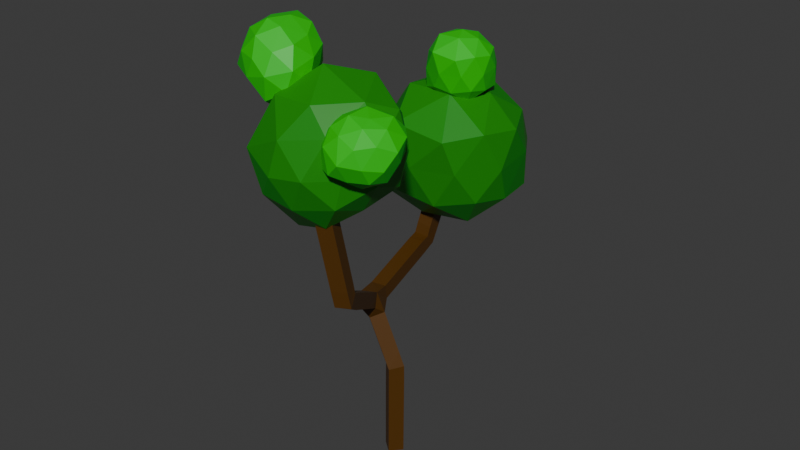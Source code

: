 # Source: Low_Poly_Tree2.blend  (saved by Blender 4.2.66; exported with 4.5.12 LTS)
import bpy
from mathutils import Matrix  # noqa: F401  (used for matrix-valued properties, if any)

bpy.ops.wm.read_factory_settings(use_empty=True)
scene = bpy.context.scene
scene.name = 'Scene'

# ---- collections
col_collection = bpy.data.collections.new('Collection'); scene.collection.children.link(col_collection)

# ---- materials (node trees are filled in below, after node groups)
mat_x = bpy.data.materials.new('マテリアル')
mat_002 = bpy.data.materials.new('マテリアル.002')
mat_001 = bpy.data.materials.new('マテリアル.001')

# ---- material node trees
mat_x.use_nodes = True; mat_x.node_tree.nodes.clear()
_N = mat_x.node_tree.nodes; _L = mat_x.node_tree.links
n0 = _N.new('ShaderNodeBsdfPrincipled'); n0.name = 'プリンシプルBSDF'; n0.location = (10, 300)
n0.inputs[0].default_value = (0.08561, 0.0325, 0.0007941, 1.0)
n1 = _N.new('ShaderNodeOutputMaterial'); n1.name = 'マテリアル出力'; n1.location = (300, 300)
_L.new(n0.outputs[0], n1.inputs[0])
n1.is_active_output = True
mat_002.use_nodes = True; mat_002.node_tree.nodes.clear()
_N = mat_002.node_tree.nodes; _L = mat_002.node_tree.links
n0 = _N.new('ShaderNodeBsdfPrincipled'); n0.name = 'プリンシプルBSDF'; n0.location = (10, 300)
n0.inputs[0].default_value = (0.0, 0.5679, 0.005143, 1.0)
n1 = _N.new('ShaderNodeOutputMaterial'); n1.name = 'マテリアル出力'; n1.location = (300, 300)
_L.new(n0.outputs[0], n1.inputs[0])
n1.is_active_output = True
mat_001.use_nodes = True; mat_001.node_tree.nodes.clear()
_N = mat_001.node_tree.nodes; _L = mat_001.node_tree.links
n0 = _N.new('ShaderNodeBsdfPrincipled'); n0.name = 'プリンシプルBSDF'; n0.location = (10, 300)
n0.inputs[0].default_value = (0.003499, 0.247, 0.0, 1.0)
n1 = _N.new('ShaderNodeOutputMaterial'); n1.name = 'マテリアル出力'; n1.location = (300, 300)
_L.new(n0.outputs[0], n1.inputs[0])
n1.is_active_output = True

# ---- world
world_world = bpy.data.worlds.new('World'); scene.world = world_world
world_world.use_nodes = True; world_world.node_tree.nodes.clear()
_N = world_world.node_tree.nodes; _L = world_world.node_tree.links
n0 = _N.new('ShaderNodeOutputWorld'); n0.name = 'World Output'; n0.location = (300, 300)
n1 = _N.new('ShaderNodeBackground'); n1.name = 'Background'; n1.location = (10, 300)
n1.inputs[0].default_value = (0.05088, 0.05088, 0.05088, 1.0)
_L.new(n1.outputs[0], n0.inputs[0])
n0.is_active_output = True
world_world.color = (0.05088, 0.05088, 0.05088)
world_world.sun_shadow_jitter_overblur = 0.0

# ---- meshes
me_x = bpy.data.meshes.new('平面')
me_x.from_pydata([(0.01493, 0.06922, -0.3877), (0.6641, -2.851, 6.816), (-0.7393, -0.1449, 5.079), (0.1057, -0.003869, 2.919), (-1.319, 3.203, 5.728), (0.319, -3.353, 10.37), (-1.101, 3.786, 7.624)], [(1, 5), (2, 4), (2, 1), (3, 2), (0, 3), (4, 6)], [])
_uv = me_x.uv_layers.new(name='UVマップ')
_uv.uv.foreach_set('vector', [])
me_x.materials.append(mat_x)
me_x.update()
me_ico__005 = bpy.data.meshes.new('ICO球.005')
me_ico__005.from_pydata([(-4.328, 3.831, -2.492), (-4.068, 3.643, -2.293), (-4.427, 3.527, -2.293), (-4.648, 3.831, -2.293), (-4.414, 4.189, -2.355), (-4.053, 4.018, -2.32), (-4.154, 3.493, -1.97), (-4.573, 3.625, -1.982), (-4.582, 4.086, -1.973), (-4.21, 4.099, -1.984), (-3.989, 3.828, -1.966), (-4.328, 3.831, -1.775), (-4.386, 3.652, -2.438), (-4.171, 3.728, -2.449), (-4.233, 3.542, -2.322), (-4.022, 3.813, -2.315), (-4.179, 3.943, -2.434), (-4.52, 3.83, -2.452), (-4.574, 3.601, -2.343), (-4.373, 4.013, -2.482), (-4.602, 4.06, -2.388), (-4.218, 4.152, -2.355), (-3.987, 3.721, -2.133), (-4.015, 3.958, -2.121), (-4.328, 3.473, -2.133), (-4.117, 3.542, -2.133), (-4.668, 3.721, -2.133), (-4.538, 3.542, -2.133), (-4.507, 4.189, -2.19), (-4.728, 3.997, -2.171), (-4.117, 4.121, -2.133), (-4.299, 4.221, -2.172), (-4.024, 3.627, -1.941), (-4.408, 3.471, -1.929), (-4.674, 3.869, -1.945), (-4.415, 4.143, -1.959), (-4.081, 4.011, -1.945), (-4.242, 3.659, -1.804), (-4.139, 3.831, -1.828), (-4.479, 3.668, -1.811), (-4.48, 3.942, -1.828), (-4.269, 4.011, -1.828)], [], [(0, 13, 12), (1, 13, 15), (0, 12, 17), (0, 17, 19), (0, 19, 16), (1, 15, 22), (2, 14, 24), (3, 18, 26), (4, 20, 28), (5, 21, 30), (1, 22, 25), (2, 24, 27), (3, 26, 29), (4, 28, 31), (5, 30, 23), (6, 32, 37), (7, 33, 39), (8, 34, 40), (9, 35, 41), (10, 36, 38), (38, 41, 11), (38, 36, 41), (36, 9, 41), (41, 40, 11), (41, 35, 40), (35, 8, 40), (40, 39, 11), (40, 34, 39), (34, 7, 39), (39, 37, 11), (39, 33, 37), (33, 6, 37), (37, 38, 11), (37, 32, 38), (32, 10, 38), (23, 36, 10), (23, 30, 36), (30, 9, 36), (31, 35, 9), (31, 28, 35), (28, 8, 35), (29, 34, 8), (29, 26, 34), (26, 7, 34), (27, 33, 7), (27, 24, 33), (24, 6, 33), (25, 32, 6), (25, 22, 32), (22, 10, 32), (30, 31, 9), (30, 21, 31), (21, 4, 31), (28, 29, 8), (28, 20, 29), (20, 3, 29), (26, 27, 7), (26, 18, 27), (18, 2, 27), (24, 25, 6), (24, 14, 25), (14, 1, 25), (22, 23, 10), (22, 15, 23), (15, 5, 23), (16, 21, 5), (16, 19, 21), (19, 4, 21), (19, 20, 4), (19, 17, 20), (17, 3, 20), (17, 18, 3), (17, 12, 18), (12, 2, 18), (15, 16, 5), (15, 13, 16), (13, 0, 16), (12, 14, 2), (12, 13, 14), (13, 1, 14)])
_uv = me_ico__005.uv_layers.new(name='UVマップ')
_uv.uv.foreach_set('vector', [0.1818, 0.0, 0.2273, 0.07873, 0.1364, 0.07873, 0.2727, 0.1575, 0.3182, 0.07873, 0.3636, 0.1575, 0.9091, 0.0, 0.9545, 0.07873, 0.8636, 0.07873, 0.7273, 0.0, 0.7727, 0.07873, 0.6818, 0.07873, 0.5455, 0.0, 0.5909, 0.07873, 0.5, 0.07873, 0.2727, 0.1575, 0.3636, 0.1575, 0.3182, 0.2362, 0.09091, 0.1575, 0.1818, 0.1575, 0.1364, 0.2362, 0.8182, 0.1575, 0.9091, 0.1575, 0.8636, 0.2362, 0.6364, 0.1575, 0.7273, 0.1575, 0.6818, 0.2362, 0.4545, 0.1575, 0.5455, 0.1575, 0.5, 0.2362, 0.2727, 0.1575, 0.3182, 0.2362, 0.2273, 0.2362, 0.09091, 0.1575, 0.1364, 0.2362, 0.04546, 0.2362, 0.8182, 0.1575, 0.8636, 0.2362, 0.7727, 0.2362, 0.6364, 0.1575, 0.6818, 0.2362, 0.5909, 0.2362, 0.4545, 0.1575, 0.5, 0.2362, 0.4091, 0.2362, 0.1818, 0.3149, 0.2727, 0.3149, 0.2273, 0.3937, 0.0, 0.3149, 0.09091, 0.3149, 0.04546, 0.3937, 0.7273, 0.3149, 0.8182, 0.3149, 0.7727, 0.3937, 0.5455, 0.3149, 0.6364, 0.3149, 0.5909, 0.3937, 0.3636, 0.3149, 0.4545, 0.3149, 0.4091, 0.3937, 0.4091, 0.3937, 0.5, 0.3937, 0.4545, 0.4724, 0.4091, 0.3937, 0.4545, 0.3149, 0.5, 0.3937, 0.4545, 0.3149, 0.5455, 0.3149, 0.5, 0.3937, 0.5909, 0.3937, 0.6818, 0.3937, 0.6364, 0.4724, 0.5909, 0.3937, 0.6364, 0.3149, 0.6818, 0.3937, 0.6364, 0.3149, 0.7273, 0.3149, 0.6818, 0.3937, 0.7727, 0.3937, 0.8636, 0.3937, 0.8182, 0.4724, 0.7727, 0.3937, 0.8182, 0.3149, 0.8636, 0.3937, 0.8182, 0.3149, 0.9091, 0.3149, 0.8636, 0.3937, 0.04546, 0.3937, 0.1364, 0.3937, 0.09091, 0.4724, 0.04546, 0.3937, 0.09091, 0.3149, 0.1364, 0.3937, 0.09091, 0.3149, 0.1818, 0.3149, 0.1364, 0.3937, 0.2273, 0.3937, 0.3182, 0.3937, 0.2727, 0.4724, 0.2273, 0.3937, 0.2727, 0.3149, 0.3182, 0.3937, 0.2727, 0.3149, 0.3636, 0.3149, 0.3182, 0.3937, 0.4091, 0.2362, 0.4545, 0.3149, 0.3636, 0.3149, 0.4091, 0.2362, 0.5, 0.2362, 0.4545, 0.3149, 0.5, 0.2362, 0.5455, 0.3149, 0.4545, 0.3149, 0.5909, 0.2362, 0.6364, 0.3149, 0.5455, 0.3149, 0.5909, 0.2362, 0.6818, 0.2362, 0.6364, 0.3149, 0.6818, 0.2362, 0.7273, 0.3149, 0.6364, 0.3149, 0.7727, 0.2362, 0.8182, 0.3149, 0.7273, 0.3149, 0.7727, 0.2362, 0.8636, 0.2362, 0.8182, 0.3149, 0.8636, 0.2362, 0.9091, 0.3149, 0.8182, 0.3149, 0.04546, 0.2362, 0.09091, 0.3149, 0.0, 0.3149, 0.04546, 0.2362, 0.1364, 0.2362, 0.09091, 0.3149, 0.1364, 0.2362, 0.1818, 0.3149, 0.09091, 0.3149, 0.2273, 0.2362, 0.2727, 0.3149, 0.1818, 0.3149, 0.2273, 0.2362, 0.3182, 0.2362, 0.2727, 0.3149, 0.3182, 0.2362, 0.3636, 0.3149, 0.2727, 0.3149, 0.5, 0.2362, 0.5909, 0.2362, 0.5455, 0.3149, 0.5, 0.2362, 0.5455, 0.1575, 0.5909, 0.2362, 0.5455, 0.1575, 0.6364, 0.1575, 0.5909, 0.2362, 0.6818, 0.2362, 0.7727, 0.2362, 0.7273, 0.3149, 0.6818, 0.2362, 0.7273, 0.1575, 0.7727, 0.2362, 0.7273, 0.1575, 0.8182, 0.1575, 0.7727, 0.2362, 0.8636, 0.2362, 0.9545, 0.2362, 0.9091, 0.3149, 0.8636, 0.2362, 0.9091, 0.1575, 0.9545, 0.2362, 0.9091, 0.1575, 1.0, 0.1575, 0.9545, 0.2362, 0.1364, 0.2362, 0.2273, 0.2362, 0.1818, 0.3149, 0.1364, 0.2362, 0.1818, 0.1575, 0.2273, 0.2362, 0.1818, 0.1575, 0.2727, 0.1575, 0.2273, 0.2362, 0.3182, 0.2362, 0.4091, 0.2362, 0.3636, 0.3149, 0.3182, 0.2362, 0.3636, 0.1575, 0.4091, 0.2362, 0.3636, 0.1575, 0.4545, 0.1575, 0.4091, 0.2362, 0.5, 0.07873, 0.5455, 0.1575, 0.4545, 0.1575, 0.5, 0.07873, 0.5909, 0.07873, 0.5455, 0.1575, 0.5909, 0.07873, 0.6364, 0.1575, 0.5455, 0.1575, 0.6818, 0.07873, 0.7273, 0.1575, 0.6364, 0.1575, 0.6818, 0.07873, 0.7727, 0.07873, 0.7273, 0.1575, 0.7727, 0.07873, 0.8182, 0.1575, 0.7273, 0.1575, 0.8636, 0.07873, 0.9091, 0.1575, 0.8182, 0.1575, 0.8636, 0.07873, 0.9545, 0.07873, 0.9091, 0.1575, 0.9545, 0.07873, 1.0, 0.1575, 0.9091, 0.1575, 0.3636, 0.1575, 0.4091, 0.07873, 0.4545, 0.1575, 0.3636, 0.1575, 0.3182, 0.07873, 0.4091, 0.07873, 0.3182, 0.07873, 0.3636, 0.0, 0.4091, 0.07873, 0.1364, 0.07873, 0.1818, 0.1575, 0.09091, 0.1575, 0.1364, 0.07873, 0.2273, 0.07873, 0.1818, 0.1575, 0.2273, 0.07873, 0.2727, 0.1575, 0.1818, 0.1575])
me_ico__005.materials.append(mat_002)
me_ico__005.update()
me_ico__004 = bpy.data.meshes.new('ICO球.004')
me_ico__004.from_pydata([(-6.956, 0.7852, 1.337), (-6.697, 0.5969, 1.535), (-7.055, 0.4805, 1.535), (-7.277, 0.7852, 1.535), (-7.042, 1.142, 1.473), (-6.682, 0.9714, 1.508), (-6.782, 0.4464, 1.859), (-7.201, 0.5788, 1.846), (-7.211, 1.04, 1.855), (-6.838, 1.053, 1.844), (-6.617, 0.782, 1.862), (-6.956, 0.7852, 2.053), (-7.014, 0.6061, 1.39), (-6.8, 0.682, 1.379), (-6.862, 0.4954, 1.506), (-6.65, 0.7669, 1.513), (-6.807, 0.8963, 1.394), (-7.149, 0.7837, 1.376), (-7.202, 0.5543, 1.485), (-7.002, 0.9666, 1.346), (-7.23, 1.014, 1.44), (-6.847, 1.105, 1.473), (-6.615, 0.6745, 1.695), (-6.643, 0.9115, 1.707), (-6.956, 0.427, 1.695), (-6.746, 0.4954, 1.695), (-7.297, 0.6745, 1.695), (-7.167, 0.4954, 1.695), (-7.136, 1.142, 1.638), (-7.357, 0.9509, 1.657), (-6.746, 1.075, 1.695), (-6.928, 1.175, 1.656), (-6.653, 0.5811, 1.887), (-7.036, 0.4248, 1.899), (-7.302, 0.8229, 1.883), (-7.044, 1.097, 1.869), (-6.71, 0.9644, 1.883), (-6.871, 0.6124, 2.024), (-6.768, 0.7852, 2.0), (-7.108, 0.6213, 2.017), (-7.109, 0.896, 2.0), (-6.898, 0.9644, 2.0)], [], [(0, 13, 12), (1, 13, 15), (0, 12, 17), (0, 17, 19), (0, 19, 16), (1, 15, 22), (2, 14, 24), (3, 18, 26), (4, 20, 28), (5, 21, 30), (1, 22, 25), (2, 24, 27), (3, 26, 29), (4, 28, 31), (5, 30, 23), (6, 32, 37), (7, 33, 39), (8, 34, 40), (9, 35, 41), (10, 36, 38), (38, 41, 11), (38, 36, 41), (36, 9, 41), (41, 40, 11), (41, 35, 40), (35, 8, 40), (40, 39, 11), (40, 34, 39), (34, 7, 39), (39, 37, 11), (39, 33, 37), (33, 6, 37), (37, 38, 11), (37, 32, 38), (32, 10, 38), (23, 36, 10), (23, 30, 36), (30, 9, 36), (31, 35, 9), (31, 28, 35), (28, 8, 35), (29, 34, 8), (29, 26, 34), (26, 7, 34), (27, 33, 7), (27, 24, 33), (24, 6, 33), (25, 32, 6), (25, 22, 32), (22, 10, 32), (30, 31, 9), (30, 21, 31), (21, 4, 31), (28, 29, 8), (28, 20, 29), (20, 3, 29), (26, 27, 7), (26, 18, 27), (18, 2, 27), (24, 25, 6), (24, 14, 25), (14, 1, 25), (22, 23, 10), (22, 15, 23), (15, 5, 23), (16, 21, 5), (16, 19, 21), (19, 4, 21), (19, 20, 4), (19, 17, 20), (17, 3, 20), (17, 18, 3), (17, 12, 18), (12, 2, 18), (15, 16, 5), (15, 13, 16), (13, 0, 16), (12, 14, 2), (12, 13, 14), (13, 1, 14)])
_uv = me_ico__004.uv_layers.new(name='UVマップ')
_uv.uv.foreach_set('vector', [0.1818, 0.0, 0.2273, 0.07873, 0.1364, 0.07873, 0.2727, 0.1575, 0.3182, 0.07873, 0.3636, 0.1575, 0.9091, 0.0, 0.9545, 0.07873, 0.8636, 0.07873, 0.7273, 0.0, 0.7727, 0.07873, 0.6818, 0.07873, 0.5455, 0.0, 0.5909, 0.07873, 0.5, 0.07873, 0.2727, 0.1575, 0.3636, 0.1575, 0.3182, 0.2362, 0.09091, 0.1575, 0.1818, 0.1575, 0.1364, 0.2362, 0.8182, 0.1575, 0.9091, 0.1575, 0.8636, 0.2362, 0.6364, 0.1575, 0.7273, 0.1575, 0.6818, 0.2362, 0.4545, 0.1575, 0.5455, 0.1575, 0.5, 0.2362, 0.2727, 0.1575, 0.3182, 0.2362, 0.2273, 0.2362, 0.09091, 0.1575, 0.1364, 0.2362, 0.04546, 0.2362, 0.8182, 0.1575, 0.8636, 0.2362, 0.7727, 0.2362, 0.6364, 0.1575, 0.6818, 0.2362, 0.5909, 0.2362, 0.4545, 0.1575, 0.5, 0.2362, 0.4091, 0.2362, 0.1818, 0.3149, 0.2727, 0.3149, 0.2273, 0.3937, 0.0, 0.3149, 0.09091, 0.3149, 0.04546, 0.3937, 0.7273, 0.3149, 0.8182, 0.3149, 0.7727, 0.3937, 0.5455, 0.3149, 0.6364, 0.3149, 0.5909, 0.3937, 0.3636, 0.3149, 0.4545, 0.3149, 0.4091, 0.3937, 0.4091, 0.3937, 0.5, 0.3937, 0.4545, 0.4724, 0.4091, 0.3937, 0.4545, 0.3149, 0.5, 0.3937, 0.4545, 0.3149, 0.5455, 0.3149, 0.5, 0.3937, 0.5909, 0.3937, 0.6818, 0.3937, 0.6364, 0.4724, 0.5909, 0.3937, 0.6364, 0.3149, 0.6818, 0.3937, 0.6364, 0.3149, 0.7273, 0.3149, 0.6818, 0.3937, 0.7727, 0.3937, 0.8636, 0.3937, 0.8182, 0.4724, 0.7727, 0.3937, 0.8182, 0.3149, 0.8636, 0.3937, 0.8182, 0.3149, 0.9091, 0.3149, 0.8636, 0.3937, 0.04546, 0.3937, 0.1364, 0.3937, 0.09091, 0.4724, 0.04546, 0.3937, 0.09091, 0.3149, 0.1364, 0.3937, 0.09091, 0.3149, 0.1818, 0.3149, 0.1364, 0.3937, 0.2273, 0.3937, 0.3182, 0.3937, 0.2727, 0.4724, 0.2273, 0.3937, 0.2727, 0.3149, 0.3182, 0.3937, 0.2727, 0.3149, 0.3636, 0.3149, 0.3182, 0.3937, 0.4091, 0.2362, 0.4545, 0.3149, 0.3636, 0.3149, 0.4091, 0.2362, 0.5, 0.2362, 0.4545, 0.3149, 0.5, 0.2362, 0.5455, 0.3149, 0.4545, 0.3149, 0.5909, 0.2362, 0.6364, 0.3149, 0.5455, 0.3149, 0.5909, 0.2362, 0.6818, 0.2362, 0.6364, 0.3149, 0.6818, 0.2362, 0.7273, 0.3149, 0.6364, 0.3149, 0.7727, 0.2362, 0.8182, 0.3149, 0.7273, 0.3149, 0.7727, 0.2362, 0.8636, 0.2362, 0.8182, 0.3149, 0.8636, 0.2362, 0.9091, 0.3149, 0.8182, 0.3149, 0.04546, 0.2362, 0.09091, 0.3149, 0.0, 0.3149, 0.04546, 0.2362, 0.1364, 0.2362, 0.09091, 0.3149, 0.1364, 0.2362, 0.1818, 0.3149, 0.09091, 0.3149, 0.2273, 0.2362, 0.2727, 0.3149, 0.1818, 0.3149, 0.2273, 0.2362, 0.3182, 0.2362, 0.2727, 0.3149, 0.3182, 0.2362, 0.3636, 0.3149, 0.2727, 0.3149, 0.5, 0.2362, 0.5909, 0.2362, 0.5455, 0.3149, 0.5, 0.2362, 0.5455, 0.1575, 0.5909, 0.2362, 0.5455, 0.1575, 0.6364, 0.1575, 0.5909, 0.2362, 0.6818, 0.2362, 0.7727, 0.2362, 0.7273, 0.3149, 0.6818, 0.2362, 0.7273, 0.1575, 0.7727, 0.2362, 0.7273, 0.1575, 0.8182, 0.1575, 0.7727, 0.2362, 0.8636, 0.2362, 0.9545, 0.2362, 0.9091, 0.3149, 0.8636, 0.2362, 0.9091, 0.1575, 0.9545, 0.2362, 0.9091, 0.1575, 1.0, 0.1575, 0.9545, 0.2362, 0.1364, 0.2362, 0.2273, 0.2362, 0.1818, 0.3149, 0.1364, 0.2362, 0.1818, 0.1575, 0.2273, 0.2362, 0.1818, 0.1575, 0.2727, 0.1575, 0.2273, 0.2362, 0.3182, 0.2362, 0.4091, 0.2362, 0.3636, 0.3149, 0.3182, 0.2362, 0.3636, 0.1575, 0.4091, 0.2362, 0.3636, 0.1575, 0.4545, 0.1575, 0.4091, 0.2362, 0.5, 0.07873, 0.5455, 0.1575, 0.4545, 0.1575, 0.5, 0.07873, 0.5909, 0.07873, 0.5455, 0.1575, 0.5909, 0.07873, 0.6364, 0.1575, 0.5455, 0.1575, 0.6818, 0.07873, 0.7273, 0.1575, 0.6364, 0.1575, 0.6818, 0.07873, 0.7727, 0.07873, 0.7273, 0.1575, 0.7727, 0.07873, 0.8182, 0.1575, 0.7273, 0.1575, 0.8636, 0.07873, 0.9091, 0.1575, 0.8182, 0.1575, 0.8636, 0.07873, 0.9545, 0.07873, 0.9091, 0.1575, 0.9545, 0.07873, 1.0, 0.1575, 0.9091, 0.1575, 0.3636, 0.1575, 0.4091, 0.07873, 0.4545, 0.1575, 0.3636, 0.1575, 0.3182, 0.07873, 0.4091, 0.07873, 0.3182, 0.07873, 0.3636, 0.0, 0.4091, 0.07873, 0.1364, 0.07873, 0.1818, 0.1575, 0.09091, 0.1575, 0.1364, 0.07873, 0.2273, 0.07873, 0.1818, 0.1575, 0.2273, 0.07873, 0.2727, 0.1575, 0.1818, 0.1575])
me_ico__004.materials.append(mat_002)
me_ico__004.update()
me_ico__003 = bpy.data.meshes.new('ICO球.003')
me_ico__003.from_pydata([(0.2146, -2.063, -7.357), (0.4739, -2.252, -7.159), (0.1156, -2.368, -7.159), (-0.1058, -2.063, -7.159), (0.1285, -1.706, -7.221), (0.4887, -1.877, -7.186), (0.3885, -2.402, -6.835), (-0.03059, -2.27, -6.848), (-0.03967, -1.809, -6.839), (0.3325, -1.796, -6.85), (0.5537, -2.067, -6.832), (0.2146, -2.063, -6.641), (0.1564, -2.242, -7.304), (0.3707, -2.167, -7.315), (0.3088, -2.353, -7.187), (0.5207, -2.082, -7.181), (0.3635, -1.952, -7.3), (0.02209, -2.065, -7.318), (-0.03138, -2.294, -7.209), (0.1693, -1.882, -7.348), (-0.05964, -1.835, -7.254), (0.3243, -1.743, -7.221), (0.5554, -2.174, -6.999), (0.5277, -1.937, -6.987), (0.2146, -2.422, -6.999), (0.4252, -2.353, -6.999), (-0.1261, -2.174, -6.999), (0.004039, -2.353, -6.999), (0.03501, -1.706, -7.056), (-0.1858, -1.898, -7.037), (0.4252, -1.773, -6.999), (0.2432, -1.674, -7.038), (0.5178, -2.267, -6.807), (0.1346, -2.424, -6.795), (-0.1316, -2.026, -6.811), (0.1269, -1.751, -6.825), (0.4612, -1.884, -6.811), (0.3, -2.236, -6.67), (0.403, -2.063, -6.694), (0.06315, -2.227, -6.677), (0.06224, -1.953, -6.694), (0.2728, -1.884, -6.694)], [], [(0, 13, 12), (1, 13, 15), (0, 12, 17), (0, 17, 19), (0, 19, 16), (1, 15, 22), (2, 14, 24), (3, 18, 26), (4, 20, 28), (5, 21, 30), (1, 22, 25), (2, 24, 27), (3, 26, 29), (4, 28, 31), (5, 30, 23), (6, 32, 37), (7, 33, 39), (8, 34, 40), (9, 35, 41), (10, 36, 38), (38, 41, 11), (38, 36, 41), (36, 9, 41), (41, 40, 11), (41, 35, 40), (35, 8, 40), (40, 39, 11), (40, 34, 39), (34, 7, 39), (39, 37, 11), (39, 33, 37), (33, 6, 37), (37, 38, 11), (37, 32, 38), (32, 10, 38), (23, 36, 10), (23, 30, 36), (30, 9, 36), (31, 35, 9), (31, 28, 35), (28, 8, 35), (29, 34, 8), (29, 26, 34), (26, 7, 34), (27, 33, 7), (27, 24, 33), (24, 6, 33), (25, 32, 6), (25, 22, 32), (22, 10, 32), (30, 31, 9), (30, 21, 31), (21, 4, 31), (28, 29, 8), (28, 20, 29), (20, 3, 29), (26, 27, 7), (26, 18, 27), (18, 2, 27), (24, 25, 6), (24, 14, 25), (14, 1, 25), (22, 23, 10), (22, 15, 23), (15, 5, 23), (16, 21, 5), (16, 19, 21), (19, 4, 21), (19, 20, 4), (19, 17, 20), (17, 3, 20), (17, 18, 3), (17, 12, 18), (12, 2, 18), (15, 16, 5), (15, 13, 16), (13, 0, 16), (12, 14, 2), (12, 13, 14), (13, 1, 14)])
_uv = me_ico__003.uv_layers.new(name='UVマップ')
_uv.uv.foreach_set('vector', [0.1818, 0.0, 0.2273, 0.07873, 0.1364, 0.07873, 0.2727, 0.1575, 0.3182, 0.07873, 0.3636, 0.1575, 0.9091, 0.0, 0.9545, 0.07873, 0.8636, 0.07873, 0.7273, 0.0, 0.7727, 0.07873, 0.6818, 0.07873, 0.5455, 0.0, 0.5909, 0.07873, 0.5, 0.07873, 0.2727, 0.1575, 0.3636, 0.1575, 0.3182, 0.2362, 0.09091, 0.1575, 0.1818, 0.1575, 0.1364, 0.2362, 0.8182, 0.1575, 0.9091, 0.1575, 0.8636, 0.2362, 0.6364, 0.1575, 0.7273, 0.1575, 0.6818, 0.2362, 0.4545, 0.1575, 0.5455, 0.1575, 0.5, 0.2362, 0.2727, 0.1575, 0.3182, 0.2362, 0.2273, 0.2362, 0.09091, 0.1575, 0.1364, 0.2362, 0.04546, 0.2362, 0.8182, 0.1575, 0.8636, 0.2362, 0.7727, 0.2362, 0.6364, 0.1575, 0.6818, 0.2362, 0.5909, 0.2362, 0.4545, 0.1575, 0.5, 0.2362, 0.4091, 0.2362, 0.1818, 0.3149, 0.2727, 0.3149, 0.2273, 0.3937, 0.0, 0.3149, 0.09091, 0.3149, 0.04546, 0.3937, 0.7273, 0.3149, 0.8182, 0.3149, 0.7727, 0.3937, 0.5455, 0.3149, 0.6364, 0.3149, 0.5909, 0.3937, 0.3636, 0.3149, 0.4545, 0.3149, 0.4091, 0.3937, 0.4091, 0.3937, 0.5, 0.3937, 0.4545, 0.4724, 0.4091, 0.3937, 0.4545, 0.3149, 0.5, 0.3937, 0.4545, 0.3149, 0.5455, 0.3149, 0.5, 0.3937, 0.5909, 0.3937, 0.6818, 0.3937, 0.6364, 0.4724, 0.5909, 0.3937, 0.6364, 0.3149, 0.6818, 0.3937, 0.6364, 0.3149, 0.7273, 0.3149, 0.6818, 0.3937, 0.7727, 0.3937, 0.8636, 0.3937, 0.8182, 0.4724, 0.7727, 0.3937, 0.8182, 0.3149, 0.8636, 0.3937, 0.8182, 0.3149, 0.9091, 0.3149, 0.8636, 0.3937, 0.04546, 0.3937, 0.1364, 0.3937, 0.09091, 0.4724, 0.04546, 0.3937, 0.09091, 0.3149, 0.1364, 0.3937, 0.09091, 0.3149, 0.1818, 0.3149, 0.1364, 0.3937, 0.2273, 0.3937, 0.3182, 0.3937, 0.2727, 0.4724, 0.2273, 0.3937, 0.2727, 0.3149, 0.3182, 0.3937, 0.2727, 0.3149, 0.3636, 0.3149, 0.3182, 0.3937, 0.4091, 0.2362, 0.4545, 0.3149, 0.3636, 0.3149, 0.4091, 0.2362, 0.5, 0.2362, 0.4545, 0.3149, 0.5, 0.2362, 0.5455, 0.3149, 0.4545, 0.3149, 0.5909, 0.2362, 0.6364, 0.3149, 0.5455, 0.3149, 0.5909, 0.2362, 0.6818, 0.2362, 0.6364, 0.3149, 0.6818, 0.2362, 0.7273, 0.3149, 0.6364, 0.3149, 0.7727, 0.2362, 0.8182, 0.3149, 0.7273, 0.3149, 0.7727, 0.2362, 0.8636, 0.2362, 0.8182, 0.3149, 0.8636, 0.2362, 0.9091, 0.3149, 0.8182, 0.3149, 0.04546, 0.2362, 0.09091, 0.3149, 0.0, 0.3149, 0.04546, 0.2362, 0.1364, 0.2362, 0.09091, 0.3149, 0.1364, 0.2362, 0.1818, 0.3149, 0.09091, 0.3149, 0.2273, 0.2362, 0.2727, 0.3149, 0.1818, 0.3149, 0.2273, 0.2362, 0.3182, 0.2362, 0.2727, 0.3149, 0.3182, 0.2362, 0.3636, 0.3149, 0.2727, 0.3149, 0.5, 0.2362, 0.5909, 0.2362, 0.5455, 0.3149, 0.5, 0.2362, 0.5455, 0.1575, 0.5909, 0.2362, 0.5455, 0.1575, 0.6364, 0.1575, 0.5909, 0.2362, 0.6818, 0.2362, 0.7727, 0.2362, 0.7273, 0.3149, 0.6818, 0.2362, 0.7273, 0.1575, 0.7727, 0.2362, 0.7273, 0.1575, 0.8182, 0.1575, 0.7727, 0.2362, 0.8636, 0.2362, 0.9545, 0.2362, 0.9091, 0.3149, 0.8636, 0.2362, 0.9091, 0.1575, 0.9545, 0.2362, 0.9091, 0.1575, 1.0, 0.1575, 0.9545, 0.2362, 0.1364, 0.2362, 0.2273, 0.2362, 0.1818, 0.3149, 0.1364, 0.2362, 0.1818, 0.1575, 0.2273, 0.2362, 0.1818, 0.1575, 0.2727, 0.1575, 0.2273, 0.2362, 0.3182, 0.2362, 0.4091, 0.2362, 0.3636, 0.3149, 0.3182, 0.2362, 0.3636, 0.1575, 0.4091, 0.2362, 0.3636, 0.1575, 0.4545, 0.1575, 0.4091, 0.2362, 0.5, 0.07873, 0.5455, 0.1575, 0.4545, 0.1575, 0.5, 0.07873, 0.5909, 0.07873, 0.5455, 0.1575, 0.5909, 0.07873, 0.6364, 0.1575, 0.5455, 0.1575, 0.6818, 0.07873, 0.7273, 0.1575, 0.6364, 0.1575, 0.6818, 0.07873, 0.7727, 0.07873, 0.7273, 0.1575, 0.7727, 0.07873, 0.8182, 0.1575, 0.7273, 0.1575, 0.8636, 0.07873, 0.9091, 0.1575, 0.8182, 0.1575, 0.8636, 0.07873, 0.9545, 0.07873, 0.9091, 0.1575, 0.9545, 0.07873, 1.0, 0.1575, 0.9091, 0.1575, 0.3636, 0.1575, 0.4091, 0.07873, 0.4545, 0.1575, 0.3636, 0.1575, 0.3182, 0.07873, 0.4091, 0.07873, 0.3182, 0.07873, 0.3636, 0.0, 0.4091, 0.07873, 0.1364, 0.07873, 0.1818, 0.1575, 0.09091, 0.1575, 0.1364, 0.07873, 0.2273, 0.07873, 0.1818, 0.1575, 0.2273, 0.07873, 0.2727, 0.1575, 0.1818, 0.1575])
me_ico__003.materials.append(mat_002)
me_ico__003.update()
me_ico__002 = bpy.data.meshes.new('ICO球.002')
me_ico__002.from_pydata([(-2.662, -5.338, -5.72), (-2.403, -5.527, -5.522), (-2.761, -5.643, -5.522), (-2.983, -5.338, -5.522), (-2.748, -4.981, -5.583), (-2.388, -5.152, -5.548), (-2.488, -5.677, -5.198), (-2.908, -5.545, -5.21), (-2.917, -5.084, -5.201), (-2.544, -5.071, -5.212), (-2.323, -5.342, -5.194), (-2.662, -5.338, -5.003), (-2.72, -5.518, -5.666), (-2.506, -5.442, -5.678), (-2.568, -5.628, -5.55), (-2.356, -5.357, -5.543), (-2.513, -5.227, -5.663), (-2.855, -5.34, -5.681), (-2.908, -5.569, -5.572), (-2.708, -5.157, -5.71), (-2.937, -5.11, -5.617), (-2.553, -5.018, -5.583), (-2.322, -5.449, -5.362), (-2.349, -5.212, -5.349), (-2.662, -5.697, -5.362), (-2.452, -5.628, -5.362), (-3.003, -5.449, -5.362), (-2.873, -5.628, -5.362), (-2.842, -4.981, -5.418), (-3.063, -5.173, -5.399), (-2.452, -5.049, -5.362), (-2.634, -4.949, -5.4), (-2.359, -5.543, -5.17), (-2.742, -5.699, -5.158), (-3.009, -5.301, -5.173), (-2.75, -5.026, -5.187), (-2.416, -5.159, -5.173), (-2.577, -5.511, -5.032), (-2.474, -5.338, -5.057), (-2.814, -5.502, -5.039), (-2.815, -5.228, -5.057), (-2.604, -5.159, -5.057)], [], [(0, 13, 12), (1, 13, 15), (0, 12, 17), (0, 17, 19), (0, 19, 16), (1, 15, 22), (2, 14, 24), (3, 18, 26), (4, 20, 28), (5, 21, 30), (1, 22, 25), (2, 24, 27), (3, 26, 29), (4, 28, 31), (5, 30, 23), (6, 32, 37), (7, 33, 39), (8, 34, 40), (9, 35, 41), (10, 36, 38), (38, 41, 11), (38, 36, 41), (36, 9, 41), (41, 40, 11), (41, 35, 40), (35, 8, 40), (40, 39, 11), (40, 34, 39), (34, 7, 39), (39, 37, 11), (39, 33, 37), (33, 6, 37), (37, 38, 11), (37, 32, 38), (32, 10, 38), (23, 36, 10), (23, 30, 36), (30, 9, 36), (31, 35, 9), (31, 28, 35), (28, 8, 35), (29, 34, 8), (29, 26, 34), (26, 7, 34), (27, 33, 7), (27, 24, 33), (24, 6, 33), (25, 32, 6), (25, 22, 32), (22, 10, 32), (30, 31, 9), (30, 21, 31), (21, 4, 31), (28, 29, 8), (28, 20, 29), (20, 3, 29), (26, 27, 7), (26, 18, 27), (18, 2, 27), (24, 25, 6), (24, 14, 25), (14, 1, 25), (22, 23, 10), (22, 15, 23), (15, 5, 23), (16, 21, 5), (16, 19, 21), (19, 4, 21), (19, 20, 4), (19, 17, 20), (17, 3, 20), (17, 18, 3), (17, 12, 18), (12, 2, 18), (15, 16, 5), (15, 13, 16), (13, 0, 16), (12, 14, 2), (12, 13, 14), (13, 1, 14)])
_uv = me_ico__002.uv_layers.new(name='UVマップ')
_uv.uv.foreach_set('vector', [0.1818, 0.0, 0.2273, 0.07873, 0.1364, 0.07873, 0.2727, 0.1575, 0.3182, 0.07873, 0.3636, 0.1575, 0.9091, 0.0, 0.9545, 0.07873, 0.8636, 0.07873, 0.7273, 0.0, 0.7727, 0.07873, 0.6818, 0.07873, 0.5455, 0.0, 0.5909, 0.07873, 0.5, 0.07873, 0.2727, 0.1575, 0.3636, 0.1575, 0.3182, 0.2362, 0.09091, 0.1575, 0.1818, 0.1575, 0.1364, 0.2362, 0.8182, 0.1575, 0.9091, 0.1575, 0.8636, 0.2362, 0.6364, 0.1575, 0.7273, 0.1575, 0.6818, 0.2362, 0.4545, 0.1575, 0.5455, 0.1575, 0.5, 0.2362, 0.2727, 0.1575, 0.3182, 0.2362, 0.2273, 0.2362, 0.09091, 0.1575, 0.1364, 0.2362, 0.04546, 0.2362, 0.8182, 0.1575, 0.8636, 0.2362, 0.7727, 0.2362, 0.6364, 0.1575, 0.6818, 0.2362, 0.5909, 0.2362, 0.4545, 0.1575, 0.5, 0.2362, 0.4091, 0.2362, 0.1818, 0.3149, 0.2727, 0.3149, 0.2273, 0.3937, 0.0, 0.3149, 0.09091, 0.3149, 0.04546, 0.3937, 0.7273, 0.3149, 0.8182, 0.3149, 0.7727, 0.3937, 0.5455, 0.3149, 0.6364, 0.3149, 0.5909, 0.3937, 0.3636, 0.3149, 0.4545, 0.3149, 0.4091, 0.3937, 0.4091, 0.3937, 0.5, 0.3937, 0.4545, 0.4724, 0.4091, 0.3937, 0.4545, 0.3149, 0.5, 0.3937, 0.4545, 0.3149, 0.5455, 0.3149, 0.5, 0.3937, 0.5909, 0.3937, 0.6818, 0.3937, 0.6364, 0.4724, 0.5909, 0.3937, 0.6364, 0.3149, 0.6818, 0.3937, 0.6364, 0.3149, 0.7273, 0.3149, 0.6818, 0.3937, 0.7727, 0.3937, 0.8636, 0.3937, 0.8182, 0.4724, 0.7727, 0.3937, 0.8182, 0.3149, 0.8636, 0.3937, 0.8182, 0.3149, 0.9091, 0.3149, 0.8636, 0.3937, 0.04546, 0.3937, 0.1364, 0.3937, 0.09091, 0.4724, 0.04546, 0.3937, 0.09091, 0.3149, 0.1364, 0.3937, 0.09091, 0.3149, 0.1818, 0.3149, 0.1364, 0.3937, 0.2273, 0.3937, 0.3182, 0.3937, 0.2727, 0.4724, 0.2273, 0.3937, 0.2727, 0.3149, 0.3182, 0.3937, 0.2727, 0.3149, 0.3636, 0.3149, 0.3182, 0.3937, 0.4091, 0.2362, 0.4545, 0.3149, 0.3636, 0.3149, 0.4091, 0.2362, 0.5, 0.2362, 0.4545, 0.3149, 0.5, 0.2362, 0.5455, 0.3149, 0.4545, 0.3149, 0.5909, 0.2362, 0.6364, 0.3149, 0.5455, 0.3149, 0.5909, 0.2362, 0.6818, 0.2362, 0.6364, 0.3149, 0.6818, 0.2362, 0.7273, 0.3149, 0.6364, 0.3149, 0.7727, 0.2362, 0.8182, 0.3149, 0.7273, 0.3149, 0.7727, 0.2362, 0.8636, 0.2362, 0.8182, 0.3149, 0.8636, 0.2362, 0.9091, 0.3149, 0.8182, 0.3149, 0.04546, 0.2362, 0.09091, 0.3149, 0.0, 0.3149, 0.04546, 0.2362, 0.1364, 0.2362, 0.09091, 0.3149, 0.1364, 0.2362, 0.1818, 0.3149, 0.09091, 0.3149, 0.2273, 0.2362, 0.2727, 0.3149, 0.1818, 0.3149, 0.2273, 0.2362, 0.3182, 0.2362, 0.2727, 0.3149, 0.3182, 0.2362, 0.3636, 0.3149, 0.2727, 0.3149, 0.5, 0.2362, 0.5909, 0.2362, 0.5455, 0.3149, 0.5, 0.2362, 0.5455, 0.1575, 0.5909, 0.2362, 0.5455, 0.1575, 0.6364, 0.1575, 0.5909, 0.2362, 0.6818, 0.2362, 0.7727, 0.2362, 0.7273, 0.3149, 0.6818, 0.2362, 0.7273, 0.1575, 0.7727, 0.2362, 0.7273, 0.1575, 0.8182, 0.1575, 0.7727, 0.2362, 0.8636, 0.2362, 0.9545, 0.2362, 0.9091, 0.3149, 0.8636, 0.2362, 0.9091, 0.1575, 0.9545, 0.2362, 0.9091, 0.1575, 1.0, 0.1575, 0.9545, 0.2362, 0.1364, 0.2362, 0.2273, 0.2362, 0.1818, 0.3149, 0.1364, 0.2362, 0.1818, 0.1575, 0.2273, 0.2362, 0.1818, 0.1575, 0.2727, 0.1575, 0.2273, 0.2362, 0.3182, 0.2362, 0.4091, 0.2362, 0.3636, 0.3149, 0.3182, 0.2362, 0.3636, 0.1575, 0.4091, 0.2362, 0.3636, 0.1575, 0.4545, 0.1575, 0.4091, 0.2362, 0.5, 0.07873, 0.5455, 0.1575, 0.4545, 0.1575, 0.5, 0.07873, 0.5909, 0.07873, 0.5455, 0.1575, 0.5909, 0.07873, 0.6364, 0.1575, 0.5455, 0.1575, 0.6818, 0.07873, 0.7273, 0.1575, 0.6364, 0.1575, 0.6818, 0.07873, 0.7727, 0.07873, 0.7273, 0.1575, 0.7727, 0.07873, 0.8182, 0.1575, 0.7273, 0.1575, 0.8636, 0.07873, 0.9091, 0.1575, 0.8182, 0.1575, 0.8636, 0.07873, 0.9545, 0.07873, 0.9091, 0.1575, 0.9545, 0.07873, 1.0, 0.1575, 0.9091, 0.1575, 0.3636, 0.1575, 0.4091, 0.07873, 0.4545, 0.1575, 0.3636, 0.1575, 0.3182, 0.07873, 0.4091, 0.07873, 0.3182, 0.07873, 0.3636, 0.0, 0.4091, 0.07873, 0.1364, 0.07873, 0.1818, 0.1575, 0.09091, 0.1575, 0.1364, 0.07873, 0.2273, 0.07873, 0.1818, 0.1575, 0.2273, 0.07873, 0.2727, 0.1575, 0.1818, 0.1575])
me_ico__002.materials.append(mat_002)
me_ico__002.update()
me_ico__001 = bpy.data.meshes.new('ICO球.001')
me_ico__001.from_pydata([(2.687, -2.13, -0.3931), (2.946, -2.319, -0.195), (2.588, -2.435, -0.195), (2.366, -2.13, -0.195), (2.601, -1.773, -0.2562), (2.961, -1.944, -0.2214), (2.861, -2.469, 0.129), (2.442, -2.337, 0.1165), (2.433, -1.876, 0.1254), (2.805, -1.863, 0.1144), (3.026, -2.134, 0.1328), (2.687, -2.13, 0.3235), (2.629, -2.309, -0.3395), (2.843, -2.234, -0.351), (2.781, -2.42, -0.2231), (2.993, -2.149, -0.2167), (2.836, -2.019, -0.336), (2.494, -2.132, -0.3539), (2.441, -2.361, -0.245), (2.642, -1.949, -0.3837), (2.413, -1.902, -0.2899), (2.797, -1.81, -0.2566), (3.028, -2.241, -0.03478), (3.0, -2.004, -0.02255), (2.687, -2.489, -0.03478), (2.898, -2.42, -0.03478), (2.346, -2.241, -0.03478), (2.476, -2.42, -0.03478), (2.507, -1.773, -0.09149), (2.286, -1.965, -0.07221), (2.898, -1.841, -0.03478), (2.716, -1.741, -0.07316), (2.99, -2.335, 0.1572), (2.607, -2.491, 0.1691), (2.341, -2.093, 0.1536), (2.599, -1.818, 0.1396), (2.933, -1.951, 0.1536), (2.772, -2.303, 0.2946), (2.875, -2.13, 0.27), (2.535, -2.294, 0.2878), (2.535, -2.02, 0.27), (2.745, -1.951, 0.27)], [], [(0, 13, 12), (1, 13, 15), (0, 12, 17), (0, 17, 19), (0, 19, 16), (1, 15, 22), (2, 14, 24), (3, 18, 26), (4, 20, 28), (5, 21, 30), (1, 22, 25), (2, 24, 27), (3, 26, 29), (4, 28, 31), (5, 30, 23), (6, 32, 37), (7, 33, 39), (8, 34, 40), (9, 35, 41), (10, 36, 38), (38, 41, 11), (38, 36, 41), (36, 9, 41), (41, 40, 11), (41, 35, 40), (35, 8, 40), (40, 39, 11), (40, 34, 39), (34, 7, 39), (39, 37, 11), (39, 33, 37), (33, 6, 37), (37, 38, 11), (37, 32, 38), (32, 10, 38), (23, 36, 10), (23, 30, 36), (30, 9, 36), (31, 35, 9), (31, 28, 35), (28, 8, 35), (29, 34, 8), (29, 26, 34), (26, 7, 34), (27, 33, 7), (27, 24, 33), (24, 6, 33), (25, 32, 6), (25, 22, 32), (22, 10, 32), (30, 31, 9), (30, 21, 31), (21, 4, 31), (28, 29, 8), (28, 20, 29), (20, 3, 29), (26, 27, 7), (26, 18, 27), (18, 2, 27), (24, 25, 6), (24, 14, 25), (14, 1, 25), (22, 23, 10), (22, 15, 23), (15, 5, 23), (16, 21, 5), (16, 19, 21), (19, 4, 21), (19, 20, 4), (19, 17, 20), (17, 3, 20), (17, 18, 3), (17, 12, 18), (12, 2, 18), (15, 16, 5), (15, 13, 16), (13, 0, 16), (12, 14, 2), (12, 13, 14), (13, 1, 14)])
_uv = me_ico__001.uv_layers.new(name='UVマップ')
_uv.uv.foreach_set('vector', [0.1818, 0.0, 0.2273, 0.07873, 0.1364, 0.07873, 0.2727, 0.1575, 0.3182, 0.07873, 0.3636, 0.1575, 0.9091, 0.0, 0.9545, 0.07873, 0.8636, 0.07873, 0.7273, 0.0, 0.7727, 0.07873, 0.6818, 0.07873, 0.5455, 0.0, 0.5909, 0.07873, 0.5, 0.07873, 0.2727, 0.1575, 0.3636, 0.1575, 0.3182, 0.2362, 0.09091, 0.1575, 0.1818, 0.1575, 0.1364, 0.2362, 0.8182, 0.1575, 0.9091, 0.1575, 0.8636, 0.2362, 0.6364, 0.1575, 0.7273, 0.1575, 0.6818, 0.2362, 0.4545, 0.1575, 0.5455, 0.1575, 0.5, 0.2362, 0.2727, 0.1575, 0.3182, 0.2362, 0.2273, 0.2362, 0.09091, 0.1575, 0.1364, 0.2362, 0.04546, 0.2362, 0.8182, 0.1575, 0.8636, 0.2362, 0.7727, 0.2362, 0.6364, 0.1575, 0.6818, 0.2362, 0.5909, 0.2362, 0.4545, 0.1575, 0.5, 0.2362, 0.4091, 0.2362, 0.1818, 0.3149, 0.2727, 0.3149, 0.2273, 0.3937, 0.0, 0.3149, 0.09091, 0.3149, 0.04546, 0.3937, 0.7273, 0.3149, 0.8182, 0.3149, 0.7727, 0.3937, 0.5455, 0.3149, 0.6364, 0.3149, 0.5909, 0.3937, 0.3636, 0.3149, 0.4545, 0.3149, 0.4091, 0.3937, 0.4091, 0.3937, 0.5, 0.3937, 0.4545, 0.4724, 0.4091, 0.3937, 0.4545, 0.3149, 0.5, 0.3937, 0.4545, 0.3149, 0.5455, 0.3149, 0.5, 0.3937, 0.5909, 0.3937, 0.6818, 0.3937, 0.6364, 0.4724, 0.5909, 0.3937, 0.6364, 0.3149, 0.6818, 0.3937, 0.6364, 0.3149, 0.7273, 0.3149, 0.6818, 0.3937, 0.7727, 0.3937, 0.8636, 0.3937, 0.8182, 0.4724, 0.7727, 0.3937, 0.8182, 0.3149, 0.8636, 0.3937, 0.8182, 0.3149, 0.9091, 0.3149, 0.8636, 0.3937, 0.04546, 0.3937, 0.1364, 0.3937, 0.09091, 0.4724, 0.04546, 0.3937, 0.09091, 0.3149, 0.1364, 0.3937, 0.09091, 0.3149, 0.1818, 0.3149, 0.1364, 0.3937, 0.2273, 0.3937, 0.3182, 0.3937, 0.2727, 0.4724, 0.2273, 0.3937, 0.2727, 0.3149, 0.3182, 0.3937, 0.2727, 0.3149, 0.3636, 0.3149, 0.3182, 0.3937, 0.4091, 0.2362, 0.4545, 0.3149, 0.3636, 0.3149, 0.4091, 0.2362, 0.5, 0.2362, 0.4545, 0.3149, 0.5, 0.2362, 0.5455, 0.3149, 0.4545, 0.3149, 0.5909, 0.2362, 0.6364, 0.3149, 0.5455, 0.3149, 0.5909, 0.2362, 0.6818, 0.2362, 0.6364, 0.3149, 0.6818, 0.2362, 0.7273, 0.3149, 0.6364, 0.3149, 0.7727, 0.2362, 0.8182, 0.3149, 0.7273, 0.3149, 0.7727, 0.2362, 0.8636, 0.2362, 0.8182, 0.3149, 0.8636, 0.2362, 0.9091, 0.3149, 0.8182, 0.3149, 0.04546, 0.2362, 0.09091, 0.3149, 0.0, 0.3149, 0.04546, 0.2362, 0.1364, 0.2362, 0.09091, 0.3149, 0.1364, 0.2362, 0.1818, 0.3149, 0.09091, 0.3149, 0.2273, 0.2362, 0.2727, 0.3149, 0.1818, 0.3149, 0.2273, 0.2362, 0.3182, 0.2362, 0.2727, 0.3149, 0.3182, 0.2362, 0.3636, 0.3149, 0.2727, 0.3149, 0.5, 0.2362, 0.5909, 0.2362, 0.5455, 0.3149, 0.5, 0.2362, 0.5455, 0.1575, 0.5909, 0.2362, 0.5455, 0.1575, 0.6364, 0.1575, 0.5909, 0.2362, 0.6818, 0.2362, 0.7727, 0.2362, 0.7273, 0.3149, 0.6818, 0.2362, 0.7273, 0.1575, 0.7727, 0.2362, 0.7273, 0.1575, 0.8182, 0.1575, 0.7727, 0.2362, 0.8636, 0.2362, 0.9545, 0.2362, 0.9091, 0.3149, 0.8636, 0.2362, 0.9091, 0.1575, 0.9545, 0.2362, 0.9091, 0.1575, 1.0, 0.1575, 0.9545, 0.2362, 0.1364, 0.2362, 0.2273, 0.2362, 0.1818, 0.3149, 0.1364, 0.2362, 0.1818, 0.1575, 0.2273, 0.2362, 0.1818, 0.1575, 0.2727, 0.1575, 0.2273, 0.2362, 0.3182, 0.2362, 0.4091, 0.2362, 0.3636, 0.3149, 0.3182, 0.2362, 0.3636, 0.1575, 0.4091, 0.2362, 0.3636, 0.1575, 0.4545, 0.1575, 0.4091, 0.2362, 0.5, 0.07873, 0.5455, 0.1575, 0.4545, 0.1575, 0.5, 0.07873, 0.5909, 0.07873, 0.5455, 0.1575, 0.5909, 0.07873, 0.6364, 0.1575, 0.5455, 0.1575, 0.6818, 0.07873, 0.7273, 0.1575, 0.6364, 0.1575, 0.6818, 0.07873, 0.7727, 0.07873, 0.7273, 0.1575, 0.7727, 0.07873, 0.8182, 0.1575, 0.7273, 0.1575, 0.8636, 0.07873, 0.9091, 0.1575, 0.8182, 0.1575, 0.8636, 0.07873, 0.9545, 0.07873, 0.9091, 0.1575, 0.9545, 0.07873, 1.0, 0.1575, 0.9091, 0.1575, 0.3636, 0.1575, 0.4091, 0.07873, 0.4545, 0.1575, 0.3636, 0.1575, 0.3182, 0.07873, 0.4091, 0.07873, 0.3182, 0.07873, 0.3636, 0.0, 0.4091, 0.07873, 0.1364, 0.07873, 0.1818, 0.1575, 0.09091, 0.1575, 0.1364, 0.07873, 0.2273, 0.07873, 0.1818, 0.1575, 0.2273, 0.07873, 0.2727, 0.1575, 0.1818, 0.1575])
me_ico__001.materials.append(mat_001)
me_ico__001.update()
me_ico = bpy.data.meshes.new('ICO球')
me_ico.from_pydata([(0.2106, -1.061, -2.86), (0.4699, -1.249, -2.662), (0.1116, -1.366, -2.662), (-0.1098, -1.061, -2.662), (0.1245, -0.7039, -2.723), (0.4847, -0.8749, -2.688), (0.3845, -1.4, -2.338), (-0.03461, -1.267, -2.35), (-0.04369, -0.8064, -2.341), (0.3285, -0.7933, -2.352), (0.5497, -1.064, -2.334), (0.2106, -1.061, -2.143), (0.1524, -1.24, -2.806), (0.3667, -1.164, -2.818), (0.3048, -1.351, -2.69), (0.5166, -1.079, -2.683), (0.3594, -0.9499, -2.803), (0.01807, -1.063, -2.821), (-0.0354, -1.292, -2.712), (0.1653, -0.8796, -2.85), (-0.06366, -0.8324, -2.757), (0.3203, -0.7409, -2.723), (0.5513, -1.172, -2.501), (0.5237, -0.9348, -2.489), (0.2106, -1.419, -2.501), (0.4212, -1.351, -2.501), (-0.1301, -1.172, -2.501), (1.914e-05, -1.351, -2.501), (0.03099, -0.7038, -2.558), (-0.1898, -0.8954, -2.539), (0.4212, -0.7711, -2.501), (0.2392, -0.6715, -2.54), (0.5138, -1.265, -2.309), (0.1306, -1.421, -2.298), (-0.1356, -1.023, -2.313), (0.1229, -0.7491, -2.327), (0.4572, -0.8818, -2.313), (0.296, -1.234, -2.172), (0.399, -1.061, -2.197), (0.05913, -1.225, -2.179), (0.05822, -0.9503, -2.197), (0.2688, -0.8818, -2.197)], [], [(0, 13, 12), (1, 13, 15), (0, 12, 17), (0, 17, 19), (0, 19, 16), (1, 15, 22), (2, 14, 24), (3, 18, 26), (4, 20, 28), (5, 21, 30), (1, 22, 25), (2, 24, 27), (3, 26, 29), (4, 28, 31), (5, 30, 23), (6, 32, 37), (7, 33, 39), (8, 34, 40), (9, 35, 41), (10, 36, 38), (38, 41, 11), (38, 36, 41), (36, 9, 41), (41, 40, 11), (41, 35, 40), (35, 8, 40), (40, 39, 11), (40, 34, 39), (34, 7, 39), (39, 37, 11), (39, 33, 37), (33, 6, 37), (37, 38, 11), (37, 32, 38), (32, 10, 38), (23, 36, 10), (23, 30, 36), (30, 9, 36), (31, 35, 9), (31, 28, 35), (28, 8, 35), (29, 34, 8), (29, 26, 34), (26, 7, 34), (27, 33, 7), (27, 24, 33), (24, 6, 33), (25, 32, 6), (25, 22, 32), (22, 10, 32), (30, 31, 9), (30, 21, 31), (21, 4, 31), (28, 29, 8), (28, 20, 29), (20, 3, 29), (26, 27, 7), (26, 18, 27), (18, 2, 27), (24, 25, 6), (24, 14, 25), (14, 1, 25), (22, 23, 10), (22, 15, 23), (15, 5, 23), (16, 21, 5), (16, 19, 21), (19, 4, 21), (19, 20, 4), (19, 17, 20), (17, 3, 20), (17, 18, 3), (17, 12, 18), (12, 2, 18), (15, 16, 5), (15, 13, 16), (13, 0, 16), (12, 14, 2), (12, 13, 14), (13, 1, 14)])
_uv = me_ico.uv_layers.new(name='UVマップ')
_uv.uv.foreach_set('vector', [0.1818, 0.0, 0.2273, 0.07873, 0.1364, 0.07873, 0.2727, 0.1575, 0.3182, 0.07873, 0.3636, 0.1575, 0.9091, 0.0, 0.9545, 0.07873, 0.8636, 0.07873, 0.7273, 0.0, 0.7727, 0.07873, 0.6818, 0.07873, 0.5455, 0.0, 0.5909, 0.07873, 0.5, 0.07873, 0.2727, 0.1575, 0.3636, 0.1575, 0.3182, 0.2362, 0.09091, 0.1575, 0.1818, 0.1575, 0.1364, 0.2362, 0.8182, 0.1575, 0.9091, 0.1575, 0.8636, 0.2362, 0.6364, 0.1575, 0.7273, 0.1575, 0.6818, 0.2362, 0.4545, 0.1575, 0.5455, 0.1575, 0.5, 0.2362, 0.2727, 0.1575, 0.3182, 0.2362, 0.2273, 0.2362, 0.09091, 0.1575, 0.1364, 0.2362, 0.04546, 0.2362, 0.8182, 0.1575, 0.8636, 0.2362, 0.7727, 0.2362, 0.6364, 0.1575, 0.6818, 0.2362, 0.5909, 0.2362, 0.4545, 0.1575, 0.5, 0.2362, 0.4091, 0.2362, 0.1818, 0.3149, 0.2727, 0.3149, 0.2273, 0.3937, 0.0, 0.3149, 0.09091, 0.3149, 0.04546, 0.3937, 0.7273, 0.3149, 0.8182, 0.3149, 0.7727, 0.3937, 0.5455, 0.3149, 0.6364, 0.3149, 0.5909, 0.3937, 0.3636, 0.3149, 0.4545, 0.3149, 0.4091, 0.3937, 0.4091, 0.3937, 0.5, 0.3937, 0.4545, 0.4724, 0.4091, 0.3937, 0.4545, 0.3149, 0.5, 0.3937, 0.4545, 0.3149, 0.5455, 0.3149, 0.5, 0.3937, 0.5909, 0.3937, 0.6818, 0.3937, 0.6364, 0.4724, 0.5909, 0.3937, 0.6364, 0.3149, 0.6818, 0.3937, 0.6364, 0.3149, 0.7273, 0.3149, 0.6818, 0.3937, 0.7727, 0.3937, 0.8636, 0.3937, 0.8182, 0.4724, 0.7727, 0.3937, 0.8182, 0.3149, 0.8636, 0.3937, 0.8182, 0.3149, 0.9091, 0.3149, 0.8636, 0.3937, 0.04546, 0.3937, 0.1364, 0.3937, 0.09091, 0.4724, 0.04546, 0.3937, 0.09091, 0.3149, 0.1364, 0.3937, 0.09091, 0.3149, 0.1818, 0.3149, 0.1364, 0.3937, 0.2273, 0.3937, 0.3182, 0.3937, 0.2727, 0.4724, 0.2273, 0.3937, 0.2727, 0.3149, 0.3182, 0.3937, 0.2727, 0.3149, 0.3636, 0.3149, 0.3182, 0.3937, 0.4091, 0.2362, 0.4545, 0.3149, 0.3636, 0.3149, 0.4091, 0.2362, 0.5, 0.2362, 0.4545, 0.3149, 0.5, 0.2362, 0.5455, 0.3149, 0.4545, 0.3149, 0.5909, 0.2362, 0.6364, 0.3149, 0.5455, 0.3149, 0.5909, 0.2362, 0.6818, 0.2362, 0.6364, 0.3149, 0.6818, 0.2362, 0.7273, 0.3149, 0.6364, 0.3149, 0.7727, 0.2362, 0.8182, 0.3149, 0.7273, 0.3149, 0.7727, 0.2362, 0.8636, 0.2362, 0.8182, 0.3149, 0.8636, 0.2362, 0.9091, 0.3149, 0.8182, 0.3149, 0.04546, 0.2362, 0.09091, 0.3149, 0.0, 0.3149, 0.04546, 0.2362, 0.1364, 0.2362, 0.09091, 0.3149, 0.1364, 0.2362, 0.1818, 0.3149, 0.09091, 0.3149, 0.2273, 0.2362, 0.2727, 0.3149, 0.1818, 0.3149, 0.2273, 0.2362, 0.3182, 0.2362, 0.2727, 0.3149, 0.3182, 0.2362, 0.3636, 0.3149, 0.2727, 0.3149, 0.5, 0.2362, 0.5909, 0.2362, 0.5455, 0.3149, 0.5, 0.2362, 0.5455, 0.1575, 0.5909, 0.2362, 0.5455, 0.1575, 0.6364, 0.1575, 0.5909, 0.2362, 0.6818, 0.2362, 0.7727, 0.2362, 0.7273, 0.3149, 0.6818, 0.2362, 0.7273, 0.1575, 0.7727, 0.2362, 0.7273, 0.1575, 0.8182, 0.1575, 0.7727, 0.2362, 0.8636, 0.2362, 0.9545, 0.2362, 0.9091, 0.3149, 0.8636, 0.2362, 0.9091, 0.1575, 0.9545, 0.2362, 0.9091, 0.1575, 1.0, 0.1575, 0.9545, 0.2362, 0.1364, 0.2362, 0.2273, 0.2362, 0.1818, 0.3149, 0.1364, 0.2362, 0.1818, 0.1575, 0.2273, 0.2362, 0.1818, 0.1575, 0.2727, 0.1575, 0.2273, 0.2362, 0.3182, 0.2362, 0.4091, 0.2362, 0.3636, 0.3149, 0.3182, 0.2362, 0.3636, 0.1575, 0.4091, 0.2362, 0.3636, 0.1575, 0.4545, 0.1575, 0.4091, 0.2362, 0.5, 0.07873, 0.5455, 0.1575, 0.4545, 0.1575, 0.5, 0.07873, 0.5909, 0.07873, 0.5455, 0.1575, 0.5909, 0.07873, 0.6364, 0.1575, 0.5455, 0.1575, 0.6818, 0.07873, 0.7273, 0.1575, 0.6364, 0.1575, 0.6818, 0.07873, 0.7727, 0.07873, 0.7273, 0.1575, 0.7727, 0.07873, 0.8182, 0.1575, 0.7273, 0.1575, 0.8636, 0.07873, 0.9091, 0.1575, 0.8182, 0.1575, 0.8636, 0.07873, 0.9545, 0.07873, 0.9091, 0.1575, 0.9545, 0.07873, 1.0, 0.1575, 0.9091, 0.1575, 0.3636, 0.1575, 0.4091, 0.07873, 0.4545, 0.1575, 0.3636, 0.1575, 0.3182, 0.07873, 0.4091, 0.07873, 0.3182, 0.07873, 0.3636, 0.0, 0.4091, 0.07873, 0.1364, 0.07873, 0.1818, 0.1575, 0.09091, 0.1575, 0.1364, 0.07873, 0.2273, 0.07873, 0.1818, 0.1575, 0.2273, 0.07873, 0.2727, 0.1575, 0.1818, 0.1575])
me_ico.materials.append(mat_001)
me_ico.update()

# ---- objects
ob_x = bpy.data.objects.new('平面', me_x)
ob_ico__005 = bpy.data.objects.new('ICO球.005', me_ico__005)
ob_ico__004 = bpy.data.objects.new('ICO球.004', me_ico__004)
ob_ico__003 = bpy.data.objects.new('ICO球.003', me_ico__003)
ob_ico__002 = bpy.data.objects.new('ICO球.002', me_ico__002)
ob_ico__001 = bpy.data.objects.new('ICO球.001', me_ico__001)
ob_ico = bpy.data.objects.new('ICO球', me_ico)

# ---- transforms, parenting, visibility, modifiers, constraints
ob_x.location = (0.0, 0.0, 0.0)
_m = ob_x.modifiers.new('スキン', 'SKIN')
ob_ico__005.location = (-7.627, 15.13, 24.83)
ob_ico__005.rotation_euler = (-1.941, -1.081, 0.3439)
ob_ico__005.scale = (3.178, 3.178, 3.178)
ob_ico__004.location = (6.113, -4.348, 35.04)
ob_ico__004.rotation_euler = (-1.941, -1.081, 0.3439)
ob_ico__004.scale = (3.178, 3.178, 3.178)
ob_ico__003.location = (-1.04, 10.32, 34.05)
ob_ico__003.scale = (3.178, 3.178, 3.178)
ob_ico__002.location = (4.787, -9.052, 34.24)
ob_ico__002.rotation_euler = (0.9003, -0.07388, -0.6931)
ob_ico__002.scale = (2.908, 2.908, 2.908)
ob_ico__001.location = (4.387, -5.647, 29.67)
ob_ico__001.rotation_euler = (1.84, 1.142, 0.07383)
ob_ico__001.scale = (5.622, 5.622, 5.622)
ob_ico.location = (-2.211, 11.37, 25.94)
ob_ico.scale = (6.809, 6.809, 6.809)

# ---- collection membership
col_collection.objects.link(ob_x)
col_collection.objects.link(ob_ico__005)
col_collection.objects.link(ob_ico__004)
col_collection.objects.link(ob_ico__003)
col_collection.objects.link(ob_ico__002)
col_collection.objects.link(ob_ico__001)
col_collection.objects.link(ob_ico)

# ---- scene / render settings (as saved in the file)
scene.frame_start = 1; scene.frame_end = 250; scene.frame_set(1)
scene.render.engine = 'BLENDER_EEVEE_NEXT'
bpy.context.view_layer.update()

# ---- added for rendering (the .blend has no active camera and no usable light): camera, sun
cam_auto = bpy.data.cameras.new('AutoCamera')
cam_auto.lens = 50.0
cam_auto.sensor_width = 36.0
cam_auto.clip_end = 1000.0
ob_auto_camera = bpy.data.objects.new('AutoCamera', cam_auto)
scene.collection.objects.link(ob_auto_camera)
ob_auto_camera.location = (19.1009, -22.5525, 23.0096)
ob_auto_camera.rotation_euler = (1.09748, -7.21219e-08, 0.694738)
scene.camera = ob_auto_camera
light_auto_sun = bpy.data.lights.new('AutoSun', 'SUN')
light_auto_sun.energy = 3.0
light_auto_sun.angle = 0.0523599
ob_auto_sun = bpy.data.objects.new('AutoSun', light_auto_sun)
scene.collection.objects.link(ob_auto_sun)
ob_auto_sun.rotation_euler = (0.872665, 0.174533, 0.523599)
bpy.context.view_layer.update()

